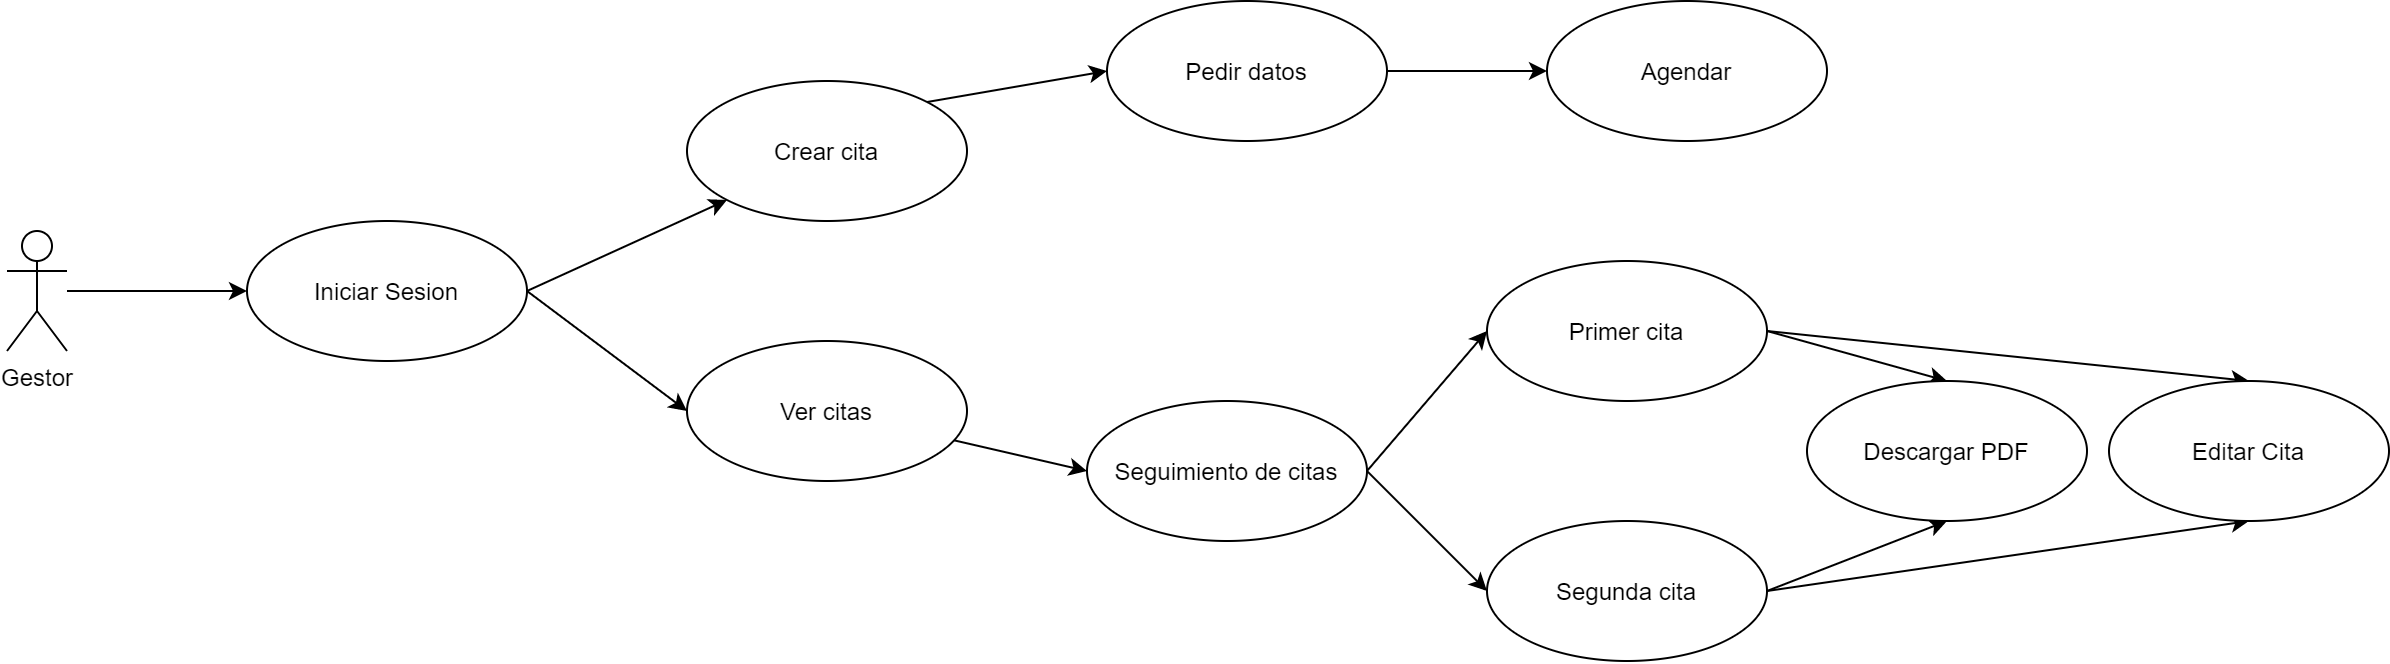

The diagram above was exported from draw.io. Its source (the exported page's mxGraphModel, read from the mxfile embedded in the PNG):
<mxGraphModel dx="1483" dy="794" grid="1" gridSize="10" guides="1" tooltips="1" connect="1" arrows="1" fold="1" page="1" pageScale="1" pageWidth="827" pageHeight="1169" math="0" shadow="0">
  <root>
    <mxCell id="0" />
    <mxCell id="1" parent="0" />
    <mxCell id="W5Fmt7lj3wOC72vke4uM-9" style="edgeStyle=none;rounded=0;orthogonalLoop=1;jettySize=auto;html=1;entryX=0;entryY=0.5;entryDx=0;entryDy=0;" parent="1" source="W5Fmt7lj3wOC72vke4uM-1" target="W5Fmt7lj3wOC72vke4uM-2" edge="1">
      <mxGeometry relative="1" as="geometry" />
    </mxCell>
    <mxCell id="W5Fmt7lj3wOC72vke4uM-1" value="Gestor" style="shape=umlActor;verticalLabelPosition=bottom;verticalAlign=top;html=1;" parent="1" vertex="1">
      <mxGeometry x="120" y="555" width="30" height="60" as="geometry" />
    </mxCell>
    <mxCell id="W5Fmt7lj3wOC72vke4uM-7" style="rounded=0;orthogonalLoop=1;jettySize=auto;html=1;exitX=1;exitY=0.5;exitDx=0;exitDy=0;entryX=0;entryY=1;entryDx=0;entryDy=0;" parent="1" source="W5Fmt7lj3wOC72vke4uM-2" target="W5Fmt7lj3wOC72vke4uM-3" edge="1">
      <mxGeometry relative="1" as="geometry" />
    </mxCell>
    <mxCell id="W5Fmt7lj3wOC72vke4uM-8" style="edgeStyle=none;rounded=0;orthogonalLoop=1;jettySize=auto;html=1;entryX=0;entryY=0.5;entryDx=0;entryDy=0;exitX=1;exitY=0.5;exitDx=0;exitDy=0;" parent="1" source="W5Fmt7lj3wOC72vke4uM-2" target="W5Fmt7lj3wOC72vke4uM-4" edge="1">
      <mxGeometry relative="1" as="geometry" />
    </mxCell>
    <mxCell id="W5Fmt7lj3wOC72vke4uM-2" value="Iniciar Sesion" style="ellipse;whiteSpace=wrap;html=1;" parent="1" vertex="1">
      <mxGeometry x="240" y="550" width="140" height="70" as="geometry" />
    </mxCell>
    <mxCell id="W5Fmt7lj3wOC72vke4uM-11" style="edgeStyle=none;rounded=0;orthogonalLoop=1;jettySize=auto;html=1;exitX=1;exitY=0;exitDx=0;exitDy=0;entryX=0;entryY=0.5;entryDx=0;entryDy=0;" parent="1" source="W5Fmt7lj3wOC72vke4uM-3" target="W5Fmt7lj3wOC72vke4uM-5" edge="1">
      <mxGeometry relative="1" as="geometry" />
    </mxCell>
    <mxCell id="W5Fmt7lj3wOC72vke4uM-3" value="Crear cita" style="ellipse;whiteSpace=wrap;html=1;" parent="1" vertex="1">
      <mxGeometry x="460" y="480" width="140" height="70" as="geometry" />
    </mxCell>
    <mxCell id="W5Fmt7lj3wOC72vke4uM-16" style="edgeStyle=none;rounded=0;orthogonalLoop=1;jettySize=auto;html=1;entryX=0;entryY=0.5;entryDx=0;entryDy=0;" parent="1" source="W5Fmt7lj3wOC72vke4uM-4" target="W5Fmt7lj3wOC72vke4uM-13" edge="1">
      <mxGeometry relative="1" as="geometry" />
    </mxCell>
    <mxCell id="W5Fmt7lj3wOC72vke4uM-4" value="Ver citas" style="ellipse;whiteSpace=wrap;html=1;" parent="1" vertex="1">
      <mxGeometry x="460" y="610" width="140" height="70" as="geometry" />
    </mxCell>
    <mxCell id="W5Fmt7lj3wOC72vke4uM-12" style="edgeStyle=none;rounded=0;orthogonalLoop=1;jettySize=auto;html=1;entryX=0;entryY=0.5;entryDx=0;entryDy=0;exitX=1;exitY=0.5;exitDx=0;exitDy=0;" parent="1" source="W5Fmt7lj3wOC72vke4uM-5" target="W5Fmt7lj3wOC72vke4uM-6" edge="1">
      <mxGeometry relative="1" as="geometry" />
    </mxCell>
    <mxCell id="W5Fmt7lj3wOC72vke4uM-5" value="Pedir datos" style="ellipse;whiteSpace=wrap;html=1;" parent="1" vertex="1">
      <mxGeometry x="670" y="440" width="140" height="70" as="geometry" />
    </mxCell>
    <mxCell id="W5Fmt7lj3wOC72vke4uM-6" value="Agendar" style="ellipse;whiteSpace=wrap;html=1;" parent="1" vertex="1">
      <mxGeometry x="890" y="440" width="140" height="70" as="geometry" />
    </mxCell>
    <mxCell id="W5Fmt7lj3wOC72vke4uM-31" style="edgeStyle=none;rounded=0;orthogonalLoop=1;jettySize=auto;html=1;exitX=1;exitY=0.5;exitDx=0;exitDy=0;entryX=0;entryY=0.5;entryDx=0;entryDy=0;" parent="1" source="W5Fmt7lj3wOC72vke4uM-13" target="W5Fmt7lj3wOC72vke4uM-29" edge="1">
      <mxGeometry relative="1" as="geometry" />
    </mxCell>
    <mxCell id="W5Fmt7lj3wOC72vke4uM-32" style="edgeStyle=none;rounded=0;orthogonalLoop=1;jettySize=auto;html=1;exitX=1;exitY=0.5;exitDx=0;exitDy=0;entryX=0;entryY=0.5;entryDx=0;entryDy=0;" parent="1" source="W5Fmt7lj3wOC72vke4uM-13" target="W5Fmt7lj3wOC72vke4uM-30" edge="1">
      <mxGeometry relative="1" as="geometry" />
    </mxCell>
    <mxCell id="W5Fmt7lj3wOC72vke4uM-13" value="Seguimiento de citas" style="ellipse;whiteSpace=wrap;html=1;" parent="1" vertex="1">
      <mxGeometry x="660" y="640" width="140" height="70" as="geometry" />
    </mxCell>
    <mxCell id="W5Fmt7lj3wOC72vke4uM-38" style="edgeStyle=none;rounded=0;orthogonalLoop=1;jettySize=auto;html=1;exitX=1;exitY=0.5;exitDx=0;exitDy=0;entryX=0.5;entryY=0;entryDx=0;entryDy=0;" parent="1" source="W5Fmt7lj3wOC72vke4uM-29" target="W5Fmt7lj3wOC72vke4uM-34" edge="1">
      <mxGeometry relative="1" as="geometry">
        <mxPoint x="1050" y="680" as="targetPoint" />
      </mxGeometry>
    </mxCell>
    <mxCell id="W5Fmt7lj3wOC72vke4uM-41" style="edgeStyle=none;rounded=0;orthogonalLoop=1;jettySize=auto;html=1;exitX=1;exitY=0.5;exitDx=0;exitDy=0;entryX=0.5;entryY=0;entryDx=0;entryDy=0;" parent="1" source="W5Fmt7lj3wOC72vke4uM-29" target="W5Fmt7lj3wOC72vke4uM-35" edge="1">
      <mxGeometry relative="1" as="geometry" />
    </mxCell>
    <mxCell id="W5Fmt7lj3wOC72vke4uM-29" value="Primer cita" style="ellipse;whiteSpace=wrap;html=1;" parent="1" vertex="1">
      <mxGeometry x="860" y="570" width="140" height="70" as="geometry" />
    </mxCell>
    <mxCell id="W5Fmt7lj3wOC72vke4uM-39" style="edgeStyle=none;rounded=0;orthogonalLoop=1;jettySize=auto;html=1;exitX=1;exitY=0.5;exitDx=0;exitDy=0;entryX=0.5;entryY=1;entryDx=0;entryDy=0;" parent="1" source="W5Fmt7lj3wOC72vke4uM-30" target="W5Fmt7lj3wOC72vke4uM-34" edge="1">
      <mxGeometry relative="1" as="geometry">
        <mxPoint x="1050" y="680" as="targetPoint" />
      </mxGeometry>
    </mxCell>
    <mxCell id="W5Fmt7lj3wOC72vke4uM-40" style="edgeStyle=none;rounded=0;orthogonalLoop=1;jettySize=auto;html=1;exitX=1;exitY=0.5;exitDx=0;exitDy=0;entryX=0.5;entryY=1;entryDx=0;entryDy=0;" parent="1" source="W5Fmt7lj3wOC72vke4uM-30" target="W5Fmt7lj3wOC72vke4uM-35" edge="1">
      <mxGeometry relative="1" as="geometry" />
    </mxCell>
    <mxCell id="W5Fmt7lj3wOC72vke4uM-30" value="Segunda cita" style="ellipse;whiteSpace=wrap;html=1;" parent="1" vertex="1">
      <mxGeometry x="860" y="700" width="140" height="70" as="geometry" />
    </mxCell>
    <mxCell id="W5Fmt7lj3wOC72vke4uM-34" value="Descargar PDF" style="ellipse;whiteSpace=wrap;html=1;" parent="1" vertex="1">
      <mxGeometry x="1020" y="630" width="140" height="70" as="geometry" />
    </mxCell>
    <mxCell id="W5Fmt7lj3wOC72vke4uM-35" value="Editar Cita" style="ellipse;whiteSpace=wrap;html=1;" parent="1" vertex="1">
      <mxGeometry x="1171" y="630" width="140" height="70" as="geometry" />
    </mxCell>
  </root>
</mxGraphModel>